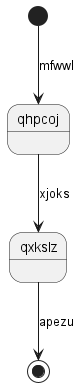

The diagram above was rendered by PlantUML. Its source (embedded in the PNG):
@startuml
state qhpcoj
[*] --> qhpcoj : mfwwl
qhpcoj --> qxkslz : xjoks
qxkslz --> [*] : apezu
@enduml